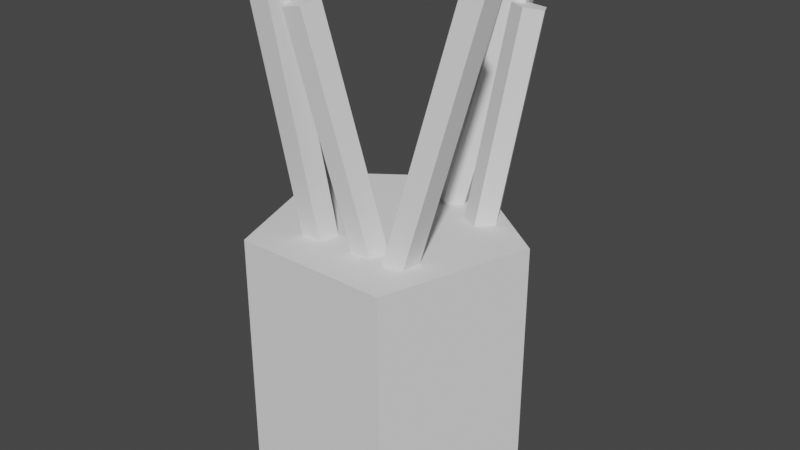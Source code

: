 # Source: penholder_stuff1.blend  (saved by Blender 3.4.6; exported with 4.5.12 LTS)
import bpy
from mathutils import Matrix  # noqa: F401  (used for matrix-valued properties, if any)

bpy.ops.wm.read_factory_settings(use_empty=True)
scene = bpy.context.scene
scene.name = 'Scene'

# ---- collections
col_collection = bpy.data.collections.new('Collection'); scene.collection.children.link(col_collection)

# ---- world
world_world = bpy.data.worlds.new('World'); scene.world = world_world
world_world.use_nodes = True; world_world.node_tree.nodes.clear()
_N = world_world.node_tree.nodes; _L = world_world.node_tree.links
n0 = _N.new('ShaderNodeOutputWorld'); n0.name = 'World Output'; n0.location = (300, 300)
n1 = _N.new('ShaderNodeBackground'); n1.name = 'Background'; n1.location = (10, 300)
n1.inputs[0].default_value = (0.05088, 0.05088, 0.05088, 1.0)
_L.new(n1.outputs[0], n0.inputs[0])
n0.is_active_output = True
world_world.color = (0.05088, 0.05088, 0.05088)
world_world.use_sun_shadow = False
world_world.sun_shadow_jitter_overblur = 0.0

# ---- meshes
me_cylinder_001 = bpy.data.meshes.new('Cylinder.001')
me_cylinder_001.from_pydata([(0.0, 1.0, -1.0), (0.0, 1.0, 1.0), (0.9511, 0.309, -1.0), (0.9511, 0.309, 1.0), (0.5878, -0.809, -1.0), (0.5878, -0.809, 1.0), (-0.5878, -0.809, -1.0), (-0.5878, -0.809, 1.0), (-0.9511, 0.309, -1.0), (-0.9511, 0.309, 1.0), (0.3762, -0.05048, -0.3233), (-0.1495, -0.4955, 2.689), (0.4995, -0.1318, -0.3138), (-0.02619, -0.5768, 2.699), (0.4636, -0.2727, -0.3409), (-0.06216, -0.7177, 2.672), (0.318, -0.2786, -0.3671), (-0.2077, -0.7236, 2.645), (0.2641, -0.1412, -0.3563), (-0.2616, -0.5862, 2.656), (0.09877, -0.3284, -0.09488), (0.8704, -0.1172, 2.89), (0.2298, -0.3904, -0.1244), (1.001, -0.1793, 2.861), (0.2153, -0.537, -0.1102), (0.9869, -0.3258, 2.875), (0.07522, -0.5656, -0.07201), (0.8468, -0.3544, 2.913), (0.003205, -0.4367, -0.06252), (0.7748, -0.2255, 2.922), (-0.2391, -0.07551, -0.1305), (-0.3476, -0.6038, 2.912), (-0.1135, -0.1532, -0.1395), (-0.222, -0.6815, 2.903), (-0.1488, -0.2945, -0.1653), (-0.2573, -0.8228, 2.878), (-0.2963, -0.3042, -0.1722), (-0.4048, -0.8325, 2.871), (-0.3521, -0.1689, -0.1507), (-0.4606, -0.6972, 2.892), (-0.08, 0.5205, -0.3536), (0.528, 0.9291, 2.649), (-0.04909, 0.3764, -0.3402), (0.5589, 0.785, 2.662), (-0.1744, 0.3058, -0.3053), (0.4336, 0.7145, 2.697), (-0.2827, 0.4062, -0.297), (0.3253, 0.8149, 2.705), (-0.2244, 0.5389, -0.3269), (0.3836, 0.9476, 2.675), (0.3878, 0.2806, -0.5806), (0.6303, 0.8448, 2.448), (0.4574, 0.1513, -0.562), (0.6999, 0.7155, 2.467), (0.3551, 0.04787, -0.5346), (0.5976, 0.6121, 2.494), (0.2224, 0.1133, -0.5362), (0.4649, 0.6775, 2.492), (0.2426, 0.2571, -0.5646), (0.4851, 0.8213, 2.464)], [], [(0, 1, 3, 2), (2, 3, 5, 4), (4, 5, 7, 6), (3, 1, 9, 7, 5), (6, 7, 9, 8), (8, 9, 1, 0), (10, 11, 13, 12), (12, 13, 15, 14), (14, 15, 17, 16), (13, 11, 19, 17, 15), (16, 17, 19, 18), (18, 19, 11, 10), (20, 21, 23, 22), (22, 23, 25, 24), (24, 25, 27, 26), (23, 21, 29, 27, 25), (26, 27, 29, 28), (28, 29, 21, 20), (30, 31, 33, 32), (32, 33, 35, 34), (34, 35, 37, 36), (33, 31, 39, 37, 35), (36, 37, 39, 38), (38, 39, 31, 30), (40, 41, 43, 42), (42, 43, 45, 44), (44, 45, 47, 46), (43, 41, 49, 47, 45), (46, 47, 49, 48), (48, 49, 41, 40), (50, 51, 53, 52), (52, 53, 55, 54), (54, 55, 57, 56), (53, 51, 59, 57, 55), (56, 57, 59, 58), (58, 59, 51, 50)])
_uv = me_cylinder_001.uv_layers.new(name='UVMap')
_uv.uv.foreach_set('vector', [0.7581, 0.5249, 0.7581, 0.976, 0.9836, 0.976, 0.9836, 0.5249, 0.7581, 0.5249, 0.7581, 0.976, 0.9836, 0.976, 0.9836, 0.5249, 0.7581, 0.5249, 0.7581, 0.976, 0.9836, 0.976, 0.9836, 0.5249, 0.4071, 0.6804, 0.5645, 0.7947, 0.7219, 0.6804, 0.6618, 0.4953, 0.4673, 0.4953, 0.7581, 0.5249, 0.7581, 0.976, 0.9836, 0.976, 0.9836, 0.5249, 0.7581, 0.5249, 0.7581, 0.976, 0.9836, 0.976, 0.9836, 0.5249, 0.8261, 0.5102, 0.8261, 0.01476, 0.8606, 0.01476, 0.8606, 0.5102, 0.8261, 0.5102, 0.8261, 0.01476, 0.8606, 0.01476, 0.8606, 0.5102, 0.8606, 0.01476, 0.8606, 0.5102, 0.8261, 0.5102, 0.8261, 0.01476, 0.6958, 0.7314, 0.7339, 0.7438, 0.7339, 0.7838, 0.6958, 0.7961, 0.6723, 0.7638, 0.8261, 0.5102, 0.8261, 0.01476, 0.8606, 0.01476, 0.8606, 0.5102, 0.8261, 0.5102, 0.8261, 0.01476, 0.8606, 0.01476, 0.8606, 0.5102, 0.9165, 0.01747, 0.9165, 0.5129, 0.882, 0.5129, 0.882, 0.01747, 0.882, 0.5129, 0.882, 0.01747, 0.9165, 0.01747, 0.9165, 0.5129, 0.882, 0.5129, 0.882, 0.01747, 0.9165, 0.01747, 0.9165, 0.5129, 0.7339, 0.7838, 0.6958, 0.7961, 0.6723, 0.7638, 0.6958, 0.7314, 0.7339, 0.7438, 0.882, 0.5129, 0.882, 0.01747, 0.9165, 0.01747, 0.9165, 0.5129, 0.9165, 0.01747, 0.9165, 0.5129, 0.882, 0.5129, 0.882, 0.01747, 0.8137, 0.01768, 0.8137, 0.5131, 0.7793, 0.5131, 0.7793, 0.01768, 0.8137, 0.01768, 0.8137, 0.5131, 0.7793, 0.5131, 0.7793, 0.01768, 0.8137, 0.01768, 0.8137, 0.5131, 0.7793, 0.5131, 0.7793, 0.01768, 0.6723, 0.7638, 0.6958, 0.7314, 0.7339, 0.7438, 0.7339, 0.7838, 0.6958, 0.7961, 0.7793, 0.5131, 0.7793, 0.01768, 0.8137, 0.01768, 0.8137, 0.5131, 0.7793, 0.5131, 0.7793, 0.01768, 0.8137, 0.01768, 0.8137, 0.5131, 0.9385, 0.512, 0.9385, 0.01658, 0.973, 0.01658, 0.973, 0.512, 0.9385, 0.512, 0.9385, 0.01658, 0.973, 0.01658, 0.973, 0.512, 0.973, 0.01658, 0.973, 0.512, 0.9385, 0.512, 0.9385, 0.01658, 0.6958, 0.7961, 0.6723, 0.7638, 0.6958, 0.7314, 0.7339, 0.7438, 0.7339, 0.7838, 0.973, 0.01658, 0.973, 0.512, 0.9385, 0.512, 0.9385, 0.01658, 0.973, 0.01658, 0.973, 0.512, 0.9385, 0.512, 0.9385, 0.01658, 0.8137, 0.01768, 0.8137, 0.5131, 0.7793, 0.5131, 0.7793, 0.01768, 0.7793, 0.5131, 0.7793, 0.01768, 0.8137, 0.01768, 0.8137, 0.5131, 0.8137, 0.01768, 0.8137, 0.5131, 0.7793, 0.5131, 0.7793, 0.01768, 0.7339, 0.7838, 0.6958, 0.7961, 0.6723, 0.7638, 0.6958, 0.7314, 0.7339, 0.7438, 0.8137, 0.01768, 0.8137, 0.5131, 0.7793, 0.5131, 0.7793, 0.01768, 0.8137, 0.01768, 0.8137, 0.5131, 0.7793, 0.5131, 0.7793, 0.01768])
me_cylinder_001.update()

# ---- objects
ob_cylinder_001 = bpy.data.objects.new('Cylinder.001', me_cylinder_001)

# ---- transforms, parenting, visibility, modifiers, constraints
ob_cylinder_001.location = (0.0, 0.0, 1.0)

# ---- collection membership
col_collection.objects.link(ob_cylinder_001)

# ---- scene / render settings (as saved in the file)
scene.frame_start = 1; scene.frame_end = 250; scene.frame_set(1)
scene.render.engine = 'BLENDER_EEVEE_NEXT'
scene.cycles.sampling_pattern = 'TABULATED_SOBOL'
scene.cycles.use_light_tree = False
scene.view_settings.view_transform = 'Filmic'
bpy.context.view_layer.update()

# ---- added for rendering (the .blend has no active camera and no usable light): camera, sun
cam_auto = bpy.data.cameras.new('AutoCamera')
cam_auto.lens = 50.0
cam_auto.sensor_width = 36.0
cam_auto.clip_end = 1000.0
ob_auto_camera = bpy.data.objects.new('AutoCamera', cam_auto)
scene.collection.objects.link(ob_auto_camera)
ob_auto_camera.location = (4.41936, -5.18927, 5.47655)
ob_auto_camera.rotation_euler = (1.09748, -7.21219e-08, 0.694738)
scene.camera = ob_auto_camera
light_auto_sun = bpy.data.lights.new('AutoSun', 'SUN')
light_auto_sun.energy = 3.0
light_auto_sun.angle = 0.0523599
ob_auto_sun = bpy.data.objects.new('AutoSun', light_auto_sun)
scene.collection.objects.link(ob_auto_sun)
ob_auto_sun.rotation_euler = (0.872665, 0.174533, 0.523599)
bpy.context.view_layer.update()
